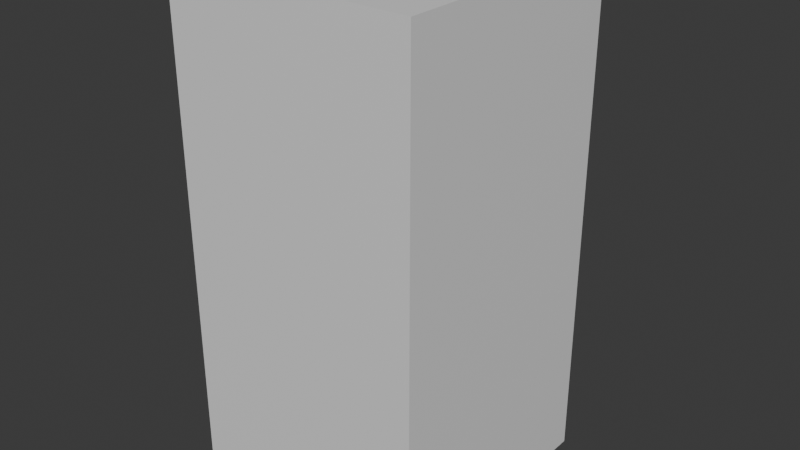 # Source: fridge.blend  (saved by Blender 4.3.34; exported with 4.5.12 LTS)
import bpy
from mathutils import Matrix  # noqa: F401  (used for matrix-valued properties, if any)

bpy.ops.wm.read_factory_settings(use_empty=True)
scene = bpy.context.scene
scene.name = 'Scene'

# ---- collections
col_collection = bpy.data.collections.new('Collection'); scene.collection.children.link(col_collection)

# ---- materials (node trees are filled in below, after node groups)
mat_fridgebody = bpy.data.materials.new('FridgeBody')
mat_doorhandel = bpy.data.materials.new('DoorHandel')
mat_fridgedoor = bpy.data.materials.new('FridgeDoor')

# ---- material node trees
mat_fridgebody.use_nodes = True; mat_fridgebody.node_tree.nodes.clear()
_N = mat_fridgebody.node_tree.nodes; _L = mat_fridgebody.node_tree.links
n0 = _N.new('ShaderNodeBsdfPrincipled'); n0.name = 'Principled BSDF'; n0.location = (10, 300)
n1 = _N.new('ShaderNodeOutputMaterial'); n1.name = 'Material Output'; n1.location = (300, 300)
_L.new(n0.outputs[0], n1.inputs[0])
n1.is_active_output = True
mat_doorhandel.use_nodes = True; mat_doorhandel.node_tree.nodes.clear()
_N = mat_doorhandel.node_tree.nodes; _L = mat_doorhandel.node_tree.links
n0 = _N.new('ShaderNodeBsdfPrincipled'); n0.name = 'Principled BSDF'; n0.location = (10, 300)
n1 = _N.new('ShaderNodeOutputMaterial'); n1.name = 'Material Output'; n1.location = (300, 300)
_L.new(n0.outputs[0], n1.inputs[0])
n1.is_active_output = True
mat_fridgedoor.use_nodes = True; mat_fridgedoor.node_tree.nodes.clear()
_N = mat_fridgedoor.node_tree.nodes; _L = mat_fridgedoor.node_tree.links
n0 = _N.new('ShaderNodeBsdfPrincipled'); n0.name = 'Principled BSDF'; n0.location = (10, 300)
n1 = _N.new('ShaderNodeOutputMaterial'); n1.name = 'Material Output'; n1.location = (300, 300)
_L.new(n0.outputs[0], n1.inputs[0])
n1.is_active_output = True

# ---- world
world_world = bpy.data.worlds.new('World'); scene.world = world_world
world_world.use_nodes = True; world_world.node_tree.nodes.clear()
_N = world_world.node_tree.nodes; _L = world_world.node_tree.links
n0 = _N.new('ShaderNodeOutputWorld'); n0.name = 'World Output'; n0.location = (300, 300)
n1 = _N.new('ShaderNodeBackground'); n1.name = 'Background'; n1.location = (10, 300)
n1.inputs[0].default_value = (0.05088, 0.05088, 0.05088, 1.0)
_L.new(n1.outputs[0], n0.inputs[0])
n0.is_active_output = True
world_world.color = (0.05088, 0.05088, 0.05088)
world_world.sun_shadow_jitter_overblur = 0.0

# ---- meshes
me_cube_001 = bpy.data.meshes.new('Cube.001')
me_cube_001.from_pydata([(-1.0, -1.0, -1.0), (-1.0, -1.0, 1.0), (1.0, -1.0, -1.0), (1.0, -1.0, 1.0), (-1.0, 0.8348, -1.0), (-1.0, 0.8348, 1.0), (1.0, 0.8348, -1.0), (1.0, 0.8348, 1.0), (-1.0, -1.0, 0.0), (1.0, 0.8348, 0.374), (-1.0, 0.8348, 0.374), (-1.0, -1.0, 0.5), (1.0, -1.0, 0.5), (1.0, 0.8348, 0.9548), (-1.0, 0.8348, 0.9548), (0.0, -1.0, -1.0), (0.0, -1.0, 1.0), (0.9068, 0.8348, 1.0), (0.9068, 0.8348, -1.0), (0.9068, 0.8348, 0.374), (0.9068, 0.8348, 0.9548), (-0.9124, -1.0, 1.0), (-0.9124, 0.8348, -1.0), (-0.9124, 0.8348, 0.374), (-0.9124, 0.8348, 0.9548), (-0.9124, -1.0, -1.0), (-0.9124, 0.8348, 1.0), (0.9068, -0.7082, 0.9548), (0.9068, -0.7082, 0.374), (-0.9124, -0.7082, 0.374), (-0.9124, -0.7082, 0.9548), (1.0, -1.0, -0.5), (1.0, 0.8348, -0.9281), (-1.0, 0.8348, -0.9281), (-1.0, -1.0, -0.5), (0.9068, 0.8348, -0.9281), (-0.9124, 0.8348, -0.9281), (-1.0, -1.0, 0.03044), (1.0, 0.8348, 0.3109), (-1.0, 0.8348, 0.3109), (0.9068, 0.8348, 0.3109), (-0.9124, 0.8348, 0.3109), (0.9068, -0.6975, 0.3109), (0.9068, -0.6975, -0.9281), (-0.9124, -0.6975, 0.3109), (-0.9124, -0.6975, -0.9281)], [], [(35, 32, 6, 18), (20, 13, 9, 19), (17, 7, 13, 20), (26, 17, 20, 24), (19, 23, 29, 28), (36, 35, 18, 22), (11, 1, 5, 14, 10, 39, 33, 4, 0, 34, 37, 8), (33, 36, 22, 4), (14, 24, 23, 10), (5, 26, 24, 14), (30, 27, 28, 29), (23, 24, 30, 29), (20, 19, 28, 27), (24, 20, 27, 30), (39, 41, 36, 33), (35, 36, 45, 43), (18, 6, 2, 15, 25, 0, 4, 22), (26, 5, 1, 21, 16, 3, 7, 17), (40, 38, 32, 35), (19, 9, 38, 40), (23, 19, 40, 41), (10, 23, 41, 39), (21, 1, 11, 8, 37, 34, 0, 25, 15, 2, 31, 12, 3, 16), (44, 42, 43, 45), (36, 41, 44, 45), (40, 35, 43, 42), (41, 40, 42, 44), (13, 7, 3, 12, 31, 2, 6, 32, 38, 9)])
_uv = me_cube_001.uv_layers.new(name='UVMap')
_uv.uv.foreach_set('vector', [0.4375, 0.375, 0.4375, 0.625, 0.375, 0.625, 0.375, 0.375, 0.5625, 0.375, 0.5625, 0.625, 0.5, 0.625, 0.5, 0.375, 0.625, 0.375, 0.625, 0.625, 0.5625, 0.625, 0.5625, 0.375, 0.625, 0.25, 0.625, 0.375, 0.5625, 0.375, 0.5625, 0.25, 0.5, 0.375, 0.5, 0.25, 0.5, 0.25, 0.5, 0.375, 0.4375, 0.25, 0.4375, 0.375, 0.375, 0.375, 0.375, 0.25, 0.5625, 0.0, 0.625, 0.0, 0.625, 0.125, 0.5625, 0.125, 0.5, 0.125, 0.4688, 0.125, 0.4375, 0.125, 0.375, 0.125, 0.375, 0.0, 0.4375, 0.0, 0.4688, 0.0, 0.5, 0.0, 0.4375, 0.125, 0.4375, 0.25, 0.375, 0.25, 0.375, 0.125, 0.5625, 0.125, 0.5625, 0.25, 0.5, 0.25, 0.5, 0.125, 0.625, 0.125, 0.625, 0.25, 0.5625, 0.25, 0.5625, 0.125, 0.5625, 0.25, 0.5625, 0.375, 0.5, 0.375, 0.5, 0.25, 0.5, 0.25, 0.5625, 0.25, 0.5625, 0.25, 0.5, 0.25, 0.5625, 0.375, 0.5, 0.375, 0.5, 0.375, 0.5625, 0.375, 0.5625, 0.25, 0.5625, 0.375, 0.5625, 0.375, 0.5625, 0.25, 0.4688, 0.125, 0.4688, 0.25, 0.4375, 0.25, 0.4375, 0.125, 0.4375, 0.375, 0.4375, 0.25, 0.4375, 0.25, 0.4375, 0.375, 0.25, 0.625, 0.375, 0.625, 0.375, 0.75, 0.25, 0.75, 0.1875, 0.75, 0.125, 0.75, 0.125, 0.625, 0.1875, 0.625, 0.8125, 0.625, 0.875, 0.625, 0.875, 0.75, 0.8125, 0.75, 0.75, 0.75, 0.625, 0.75, 0.625, 0.625, 0.75, 0.625, 0.4688, 0.375, 0.4688, 0.625, 0.4375, 0.625, 0.4375, 0.375, 0.5, 0.375, 0.5, 0.625, 0.4688, 0.625, 0.4688, 0.375, 0.5, 0.25, 0.5, 0.375, 0.4688, 0.375, 0.4688, 0.25, 0.5, 0.125, 0.5, 0.25, 0.4688, 0.25, 0.4688, 0.125, 0.625, 0.9375, 0.625, 1.0, 0.5625, 1.0, 0.5, 1.0, 0.4688, 1.0, 0.4375, 1.0, 0.375, 1.0, 0.375, 0.9375, 0.375, 0.875, 0.375, 0.75, 0.4375, 0.75, 0.5625, 0.75, 0.625, 0.75, 0.625, 0.875, 0.4688, 0.25, 0.4688, 0.375, 0.4375, 0.375, 0.4375, 0.25, 0.4375, 0.25, 0.4688, 0.25, 0.4688, 0.25, 0.4375, 0.25, 0.4688, 0.375, 0.4375, 0.375, 0.4375, 0.375, 0.4688, 0.375, 0.4688, 0.25, 0.4688, 0.375, 0.4688, 0.375, 0.4688, 0.25, 0.5625, 0.625, 0.625, 0.625, 0.625, 0.75, 0.5625, 0.75, 0.4375, 0.75, 0.375, 0.75, 0.375, 0.625, 0.4375, 0.625, 0.4688, 0.625, 0.5, 0.625])
me_cube_001.materials.append(mat_fridgebody)
me_cube_001.update()
me_cube_002 = bpy.data.meshes.new('Cube.002')
me_cube_002.from_pydata([(-1.0, 1.0, -1.0), (-1.0, 1.0, 1.0), (1.0, 1.0, -1.0), (1.0, 1.0, 1.0), (-1.0, 0.8348, -1.0), (-1.0, 0.8348, 1.0), (1.0, 0.8348, -1.0), (1.0, 0.8348, 1.0), (-0.7544, 1.0, -1.0), (-0.7544, 1.0, 1.0), (0.0, 0.8348, 1.0), (0.0, 0.8348, -1.0), (-0.8774, 1.0, -1.0), (-0.5, 0.8348, -1.0), (-0.8774, 1.0, 1.0), (-0.5, 0.8348, 1.0), (-1.0, 1.0, 0.4484), (1.0, 1.0, 0.4484), (1.0, 0.8348, 0.0), (-1.0, 0.8348, 0.0), (-0.7544, 1.0, 0.4484), (-0.8774, 1.0, 0.4484), (-1.0, 1.0, 0.3582), (1.0, 1.0, 0.3582), (-0.7544, 1.0, 0.3582), (-0.8774, 1.0, 0.3582), (-1.0, 1.0, -0.06493), (1.0, 1.0, -0.06493), (-0.7544, 1.0, -0.06493), (-0.8774, 1.0, -0.06493), (-1.0, 1.0, -0.1544), (1.0, 1.0, -0.1544), (1.0, 0.8348, -0.3689), (-1.0, 0.8348, -0.3689), (-0.7544, 1.0, -0.1544), (-0.8774, 1.0, -0.1544), (-0.8774, 1.219, 0.4484), (-0.7544, 1.219, 0.4484), (-0.7544, 1.219, 0.3582), (-0.8774, 1.219, 0.3582), (-0.7544, 1.09, 0.4484), (-0.8774, 1.09, 0.4484), (-0.8774, 1.09, 0.3582), (-0.7544, 1.09, 0.3582), (-0.8774, 1.219, -0.1536), (-0.7544, 1.219, -0.1536), (-0.7544, 1.09, -0.1536), (-0.8774, 1.09, -0.1536), (-0.8774, 1.091, -0.06493), (-0.7544, 1.091, -0.06493), (-0.7544, 1.091, -0.1544), (-0.8774, 1.091, -0.1544)], [], [(8, 2, 6, 11, 13, 4, 0, 12), (21, 14, 9, 20), (20, 9, 3, 17, 23, 27, 31, 2, 8, 34, 28, 24), (31, 27, 23, 17, 3, 7, 18, 32, 6, 2), (29, 25, 24, 28), (19, 5, 1, 16, 22, 26, 30, 0, 4, 33), (34, 35, 51, 50), (11, 6, 32, 18, 7, 10, 15, 5, 19, 33, 4, 13), (16, 1, 14, 21, 25, 29, 35, 12, 0, 30, 26, 22), (12, 35, 34, 8), (42, 41, 36, 39, 44, 47), (40, 43, 46, 45, 38, 37), (39, 36, 37, 38, 45, 44), (40, 37, 36, 41, 21, 20), (24, 25, 42, 43), (20, 24, 43, 40), (25, 21, 41, 42), (46, 47, 44, 45), (50, 51, 47, 46), (49, 50, 46, 43), (35, 29, 48, 51), (29, 28, 49, 48), (28, 34, 50, 49), (51, 48, 42, 47), (48, 49, 43, 42), (14, 1, 5, 15, 10, 7, 3, 9)])
me_cube_002.polygons.foreach_set('material_index', [1, 1, 1, 1, 1, 1, 0, 1, 1, 1, 0, 0, 0, 0, 0, 0, 0, 0, 1, 1, 0, 0, 0, 1, 0, 1])
_uv = me_cube_002.uv_layers.new(name='UVMap')
_uv.uv.foreach_set('vector', [0.25, 0.5, 0.375, 0.5, 0.375, 0.625, 0.25, 0.625, 0.1875, 0.625, 0.125, 0.625, 0.125, 0.5, 0.1875, 0.5, 0.5, 0.3125, 0.625, 0.3125, 0.625, 0.375, 0.5, 0.375, 0.5, 0.375, 0.625, 0.375, 0.625, 0.5, 0.5, 0.5, 0.4375, 0.5, 0.4062, 0.5, 0.3906, 0.5, 0.375, 0.5, 0.375, 0.375, 0.3906, 0.375, 0.4062, 0.375, 0.4375, 0.375, 0.3906, 0.5, 0.4062, 0.5, 0.4375, 0.5, 0.5, 0.5, 0.625, 0.5, 0.625, 0.625, 0.5, 0.625, 0.3906, 0.625, 0.375, 0.625, 0.375, 0.5, 0.4062, 0.3125, 0.4375, 0.3125, 0.4375, 0.375, 0.4062, 0.375, 0.5, 0.125, 0.625, 0.125, 0.625, 0.25, 0.5, 0.25, 0.4375, 0.25, 0.4062, 0.25, 0.3906, 0.25, 0.375, 0.25, 0.375, 0.125, 0.3906, 0.125, 0.3906, 0.375, 0.3906, 0.3125, 0.3906, 0.3125, 0.3906, 0.375, 0.375, 0.375, 0.375, 0.625, 0.3906, 0.625, 0.5, 0.625, 0.625, 0.625, 0.625, 0.375, 0.625, 0.25, 0.625, 0.125, 0.5, 0.125, 0.3906, 0.125, 0.375, 0.125, 0.375, 0.25, 0.5, 0.25, 0.625, 0.25, 0.625, 0.3125, 0.5, 0.3125, 0.4375, 0.3125, 0.4062, 0.3125, 0.3906, 0.3125, 0.375, 0.3125, 0.375, 0.25, 0.3906, 0.25, 0.4062, 0.25, 0.4375, 0.25, 0.375, 0.3125, 0.3906, 0.3125, 0.3906, 0.375, 0.375, 0.375, 0.4375, 0.3125, 0.5, 0.3125, 0.5, 0.3125, 0.4375, 0.3125, 0.4375, 0.3125, 0.4375, 0.3125, 0.5, 0.375, 0.4375, 0.375, 0.4375, 0.375, 0.4375, 0.375, 0.4375, 0.375, 0.5, 0.375, 0.4375, 0.3125, 0.5, 0.3125, 0.5, 0.375, 0.4375, 0.375, 0.4375, 0.375, 0.4375, 0.3125, 0.5, 0.375, 0.5, 0.375, 0.5, 0.3125, 0.5, 0.3125, 0.5, 0.3125, 0.5, 0.375, 0.4375, 0.375, 0.4375, 0.3125, 0.4375, 0.3125, 0.4375, 0.375, 0.5, 0.375, 0.4375, 0.375, 0.4375, 0.375, 0.5, 0.375, 0.4375, 0.3125, 0.5, 0.3125, 0.5, 0.3125, 0.4375, 0.3125, 0.4375, 0.375, 0.4375, 0.3125, 0.4375, 0.3125, 0.4375, 0.375, 0.3906, 0.375, 0.3906, 0.3125, 0.4375, 0.3125, 0.4375, 0.375, 0.4062, 0.375, 0.3906, 0.375, 0.4375, 0.375, 0.4375, 0.375, 0.3906, 0.3125, 0.4062, 0.3125, 0.4062, 0.3125, 0.3906, 0.3125, 0.4062, 0.3125, 0.4062, 0.375, 0.4062, 0.375, 0.4062, 0.3125, 0.4062, 0.375, 0.3906, 0.375, 0.3906, 0.375, 0.4062, 0.375, 0.3906, 0.3125, 0.4062, 0.3125, 0.4375, 0.3125, 0.4375, 0.3125, 0.4062, 0.3125, 0.4062, 0.375, 0.4375, 0.375, 0.4375, 0.3125, 0.8125, 0.5, 0.875, 0.5, 0.875, 0.625, 0.8125, 0.625, 0.75, 0.625, 0.625, 0.625, 0.625, 0.5, 0.75, 0.5])
me_cube_002.materials.append(mat_doorhandel)
me_cube_002.materials.append(mat_fridgedoor)
me_cube_002.update()

# ---- objects
ob_fridgebody = bpy.data.objects.new('FridgeBody', me_cube_001)
ob_fridgedoor = bpy.data.objects.new('FridgeDoor', me_cube_002)

# ---- transforms, parenting, visibility, modifiers, constraints
ob_fridgebody.location = (0.0, 0.0, 0.0)
ob_fridgebody.scale = (0.5, 0.5, 1.0)
ob_fridgedoor.location = (0.0, 0.0, 0.0)
ob_fridgedoor.scale = (0.5, 0.5, 1.0)

# ---- collection membership
col_collection.objects.link(ob_fridgebody)
col_collection.objects.link(ob_fridgedoor)

# ---- scene / render settings (as saved in the file)
scene.frame_start = 1; scene.frame_end = 250; scene.frame_set(1)
scene.render.engine = 'BLENDER_EEVEE_NEXT'
bpy.context.view_layer.update()

# ---- added for rendering (the .blend has no active camera and no usable light): camera, sun
cam_auto = bpy.data.cameras.new('AutoCamera')
cam_auto.lens = 50.0
cam_auto.sensor_width = 36.0
cam_auto.clip_end = 1000.0
ob_auto_camera = bpy.data.objects.new('AutoCamera', cam_auto)
scene.collection.objects.link(ob_auto_camera)
ob_auto_camera.location = (2.30951, -2.7167, 1.84761)
ob_auto_camera.rotation_euler = (1.09748, -7.21219e-08, 0.694738)
scene.camera = ob_auto_camera
light_auto_sun = bpy.data.lights.new('AutoSun', 'SUN')
light_auto_sun.energy = 3.0
light_auto_sun.angle = 0.0523599
ob_auto_sun = bpy.data.objects.new('AutoSun', light_auto_sun)
scene.collection.objects.link(ob_auto_sun)
ob_auto_sun.rotation_euler = (0.872665, 0.174533, 0.523599)
bpy.context.view_layer.update()
